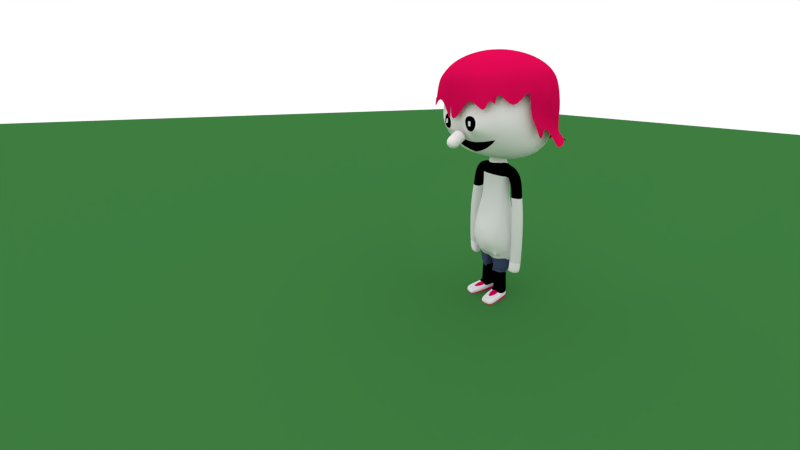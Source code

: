 # Source: young_boy.blend  (saved by Blender 2.72.0; exported with 4.5.12 LTS)
import bpy
from mathutils import Matrix  # noqa: F401  (used for matrix-valued properties, if any)

bpy.ops.wm.read_factory_settings(use_empty=True)
scene = bpy.context.scene
scene.name = 'Scene'

# ---- collections
col_collection_1 = bpy.data.collections.new('Collection 1'); scene.collection.children.link(col_collection_1)

# ---- materials (node trees are filled in below, after node groups)
mat_material_006 = bpy.data.materials.new('Material.006')
mat_material_006.alpha_threshold = 0.0
mat_material_006.use_transparent_shadow = False
mat_material_006.diffuse_color = (0.04765, 0.2019, 0.05087, 1.0)
mat_material_006.specular_color = (1.0, 0.6184, 0.001381)
mat_material_006.roughness = 0.5
mat_material = bpy.data.materials.new('Material')
mat_material.alpha_threshold = 0.0
mat_material.use_transparent_shadow = False
mat_material.preview_render_type = 'SHADERBALL'
mat_material.diffuse_color = (0.8, 0.003266, 0.09284, 1.0)
mat_material.specular_color = (0.6401, 0.1228, 1.0)
mat_material.roughness = 0.5
mat_material.specular_intensity = 0.02222
mat_material_003 = bpy.data.materials.new('Material.003')
mat_material_003.alpha_threshold = 0.0
mat_material_003.use_transparent_shadow = False
mat_material_003.diffuse_color = (1.0, 0.9335, 0.9626, 1.0)
mat_material_003.roughness = 0.5
mat_material_003.specular_intensity = 0.1667
mat_material_001 = bpy.data.materials.new('Material.001')
mat_material_001.alpha_threshold = 0.0
mat_material_001.use_transparent_shadow = False
mat_material_001.diffuse_color = (0.0, 0.0, 0.0, 1.0)
mat_material_001.roughness = 0.5
mat_material_001.specular_intensity = 0.0
mat_material_002 = bpy.data.materials.new('Material.002')
mat_material_002.alpha_threshold = 0.0
mat_material_002.use_transparent_shadow = False
mat_material_002.roughness = 0.5
mat_material_002.specular_intensity = 0.0
mat_material_004 = bpy.data.materials.new('Material.004')
mat_material_004.alpha_threshold = 0.0
mat_material_004.use_transparent_shadow = False
mat_material_004.diffuse_color = (0.6619, 0.0, 0.1227, 1.0)
mat_material_004.roughness = 0.5
mat_material_004.specular_intensity = 0.0
mat_material_005 = bpy.data.materials.new('Material.005')
mat_material_005.alpha_threshold = 0.0
mat_material_005.use_transparent_shadow = False
mat_material_005.diffuse_color = (0.05742, 0.0791, 0.1574, 1.0)
mat_material_005.roughness = 0.5

# ---- material node trees

# ---- world
world_world_001 = bpy.data.worlds.new('World.001'); scene.world = world_world_001
world_world_001.color = (1.0, 1.0, 1.0)
world_world_001.use_sun_shadow = False
world_world_001.sun_shadow_jitter_overblur = 0.0
world_world_001.cycles.sampling_method = 'MANUAL'
world_world_001.cycles.sample_map_resolution = 256
world_world_001.light_settings.ao_factor = 0.08889

# ---- cameras
cam_camera = bpy.data.cameras.new('Camera')
cam_camera.clip_end = 100.0
cam_camera.lens = 32.95
cam_camera.sensor_width = 75.5
cam_camera.sensor_height = 18.0
cam_camera.ortho_scale = 7.314
cam_camera.shift_y = -0.15
cam_camera.dof.focus_distance = 0.0
cam_camera.dof.aperture_fstop = 128.0

# ---- lights
light_spot = bpy.data.lights.new('Spot', 'SPOT')
light_spot.transmission_factor = 0.0
light_spot.energy = 452.0
light_spot.shadow_buffer_clip_start = 0.5
light_spot.shadow_soft_size = 0.1
light_spot.shadow_maximum_resolution = 0.006
light_spot.use_absolute_resolution = True
light_spot.spot_size = 0.5585
light_spot.cycles.use_multiple_importance_sampling = False

# ---- meshes
me_plane = bpy.data.meshes.new('Plane')
me_plane.from_pydata([(-1.0, -1.0, 0.0), (1.0, -1.0, 0.0), (-1.0, 1.0, 0.0), (1.0, 1.0, 0.0)], [], [(0, 1, 3, 2)])
me_plane.materials.append(mat_material_006)
me_plane.use_remesh_preserve_volume = False
me_plane.use_remesh_preserve_attributes = False
me_plane.use_mirror_vertex_groups = False
me_plane.update()
me_sphere_001 = bpy.data.meshes.new('Sphere.001')
me_sphere_001.from_pydata([(-0.005575, 0.3748, 0.8034), (-0.005575, 0.7479, 0.7018), (-0.005575, 1.068, 0.5402), (-0.005575, 1.314, 0.3296), (-0.0059, 1.469, 0.08435), (-0.006356, 1.521, -0.1788), (0.203, 0.3212, 0.8034), (0.4038, 0.6443, 0.7018), (0.5763, 0.9218, 0.5402), (0.7086, 1.135, 0.3296), (0.7918, 1.269, 0.08435), (0.8202, 1.314, -0.1788), (-0.005575, -0.02556, 0.838), (0.3608, 0.1746, 0.8034), (0.7086, 0.3612, 0.7018), (1.007, 0.5214, 0.5402), (1.237, 0.6443, 0.3296), (1.381, 0.7216, 0.08435), (1.43, 0.7479, -0.1788), (0.4185, -0.02556, 0.8034), (0.8202, -0.02556, 0.7018), (1.165, -0.02556, 0.5402), (1.43, -0.02556, 0.3296), (1.596, -0.02556, 0.08435), (1.653, -0.02556, -0.1788), (0.7975, -1.365, -0.1799), (1.128, -1.165, -0.1839), (1.623, -0.2752, -1.437), (0.3608, -0.2258, 0.8034), (0.7086, -0.4123, 0.7018), (1.007, -0.5725, 0.5402), (1.237, -0.6954, 0.3296), (1.653, -0.1968, -1.311), (1.617, -0.3195, -1.311), (0.3897, -0.1257, 0.8034), (0.7644, -0.2189, 0.7018), (1.086, -0.299, 0.5402), (0.203, -0.3723, 0.8034), (0.4038, -0.6954, 0.7018), (0.5763, -0.9729, 0.5402), (0.7086, -1.186, 0.3296), (0.7918, -1.32, 0.08435), (1.333, -0.3605, 0.3296), (1.488, -0.3991, 0.08435), (0.2597, -1.469, -0.8629), (1.605, -0.392, -1.13), (1.66, -0.1156, -1.139), (-0.005575, -0.426, 0.8034), (-0.005575, -0.7991, 0.7018), (-0.005575, -1.119, 0.5402), (-0.005575, -1.365, 0.3296), (-0.0059, -1.52, 0.08435), (-0.007495, -1.573, -0.1788), (1.653, -0.1016, -0.9064), (1.541, -0.4884, -0.9064), (1.541, -0.5182, -0.5673), (1.653, -0.05885, -0.564), (1.541, -0.5741, -0.1788), (1.086, -1.046, 0.08435), (-0.006356, -1.546, -0.04724), (0.4038, -1.469, -0.1788), (0.3897, -1.42, 0.08435), (-0.007495, -1.573, -1.215), (1.381, -0.7727, 0.08435), (1.389, -0.9036, -0.8518), (1.449, 0.7739, -0.9342), (1.43, 0.8008, -1.173), (1.44, 0.7006, -1.351), (1.653, 0.1473, -1.44), (1.7, 0.6326, -1.578), (1.732, 0.2708, -1.761), (0.584, -1.469, -0.403), (0.9601, -1.365, -0.9459), (1.101, -1.165, -0.7637), (1.008, -1.27, -0.3767), (0.9054, 1.236, -1.364), (1.549, 0.3815, -0.9615), (1.54, 0.3641, -0.1788), (1.594, 0.4049, -0.5453), (1.653, -0.07297, -0.677), (1.377, 0.7118, -1.48), (1.061, 1.114, -1.52), (1.334, 1.047, -1.544), (1.134, 1.151, -1.575), (1.309, 1.239, -1.713), (0.5556, 1.373, -1.338), (0.8405, 1.268, -1.604), (0.603, 1.341, -1.577), (0.6822, 1.305, -1.72), (-0.007495, 1.432, -2.312), (1.368, -0.8135, -0.1764), (1.643, -0.2148, -1.439)], [(59, 52), (51, 59)], [(5, 4, 10, 11), (4, 3, 9, 10), (3, 2, 8, 9), (2, 1, 7, 8), (1, 0, 6, 7), (11, 10, 17, 18), (10, 9, 16, 17), (9, 8, 15, 16), (8, 7, 14, 15), (7, 6, 13, 14), (18, 17, 23, 24, 77), (17, 16, 22, 23), (16, 15, 21, 22), (15, 14, 20, 21), (14, 13, 19, 20), (23, 22, 42, 43), (24, 23, 43, 57), (42, 36, 30, 31), (36, 35, 29, 30), (35, 34, 28, 29), (52, 60, 61, 51), (20, 19, 34, 35), (21, 20, 35, 36), (22, 21, 36, 42), (31, 30, 39, 40), (30, 29, 38, 39), (29, 28, 37, 38), (77, 24, 79, 53, 76, 78), (46, 45, 33, 32), (24, 57, 55, 56), (41, 40, 50, 51, 61), (40, 39, 49, 50), (39, 38, 48, 49), (38, 37, 47, 48), (0, 12, 6), (6, 12, 13), (13, 12, 19), (19, 12, 28, 34), (28, 12, 37), (37, 12, 47), (43, 42, 31, 63), (63, 31, 40, 41, 58), (41, 25, 26, 58), (53, 54, 45, 46), (32, 33, 27, 91), (61, 60, 25, 41), (67, 68, 70, 69), (66, 46, 68, 67), (63, 58, 26, 90), (57, 43, 63, 90), (60, 71, 25), (90, 26, 64), (18, 77, 78, 76, 65), (24, 56, 79), (56, 55, 54, 53, 79), (65, 76, 53, 46, 66), (75, 67, 80, 81), (81, 80, 82, 83), (11, 75, 85, 89, 5), (83, 82, 84), (85, 75, 86, 87), (87, 86, 88), (26, 25, 72, 74, 73), (90, 64, 57), (25, 71, 72), (60, 52, 62, 44, 71), (66, 67, 75), (18, 65, 66, 75, 11)])
me_sphere_001.polygons.foreach_set('use_smooth', [True] * 68)
me_sphere_001.materials.append(mat_material)
me_sphere_001.use_remesh_preserve_volume = False
me_sphere_001.use_remesh_preserve_attributes = False
me_sphere_001.use_mirror_vertex_groups = False
me_sphere_001.update()
me_sphere = bpy.data.meshes.new('Sphere')
me_sphere.from_pydata([(-1.485e-07, 0.3827, 0.9239), (-1.634e-07, 0.7071, 0.7071), (-1.634e-07, 0.9239, 0.3827), (-1.336e-07, 1.0, -4.371e-08), (-1.634e-07, 0.9239, -0.3827), (-1.634e-07, 0.7071, -0.7071), (-1.458e-07, 0.1978, -0.87), (0.0, -1.013e-07, 0.9595), (0.2706, 0.2706, 0.9239), (0.5, 0.5, 0.7071), (0.6533, 0.6533, 0.3827), (0.7541, 0.7071, -0.01044), (0.7472, 0.6533, -0.4453), (0.5939, 0.5, -0.7697), (0.2098, 0.1601, -0.8883), (0.3827, 1.244e-08, 0.9239), (0.7071, 1.244e-08, 0.7071), (0.9239, 4.224e-08, 0.3827), (0.9791, 1.244e-08, 4.741e-06), (0.976, 4.99e-08, -0.4401), (0.7946, 1.898e-08, -0.7568), (0.2933, 0.03505, -0.8942), (0.2706, -0.2706, 0.9239), (0.5, -0.5, 0.7071), (0.6533, -0.6533, 0.3827), (0.7541, -0.7071, -0.01044), (0.682, -0.6533, -0.4497), (0.4675, -0.4011, -0.8188), (0.2121, -0.07821, -0.8836), (-1.634e-07, -0.3827, 0.9239), (-1.634e-07, -0.7071, 0.7071), (-1.038e-07, -0.9239, 0.3827), (3.711e-06, -1.0, -4.371e-08), (0.2002, -0.9104, -0.3417), (-7.846e-08, -0.111, -0.87), (0.1138, 0.1661, -0.87), (0.1891, 0.0438, -0.8977), (0.05474, -0.08174, -0.87), (0.2025, 0.1533, -1.143), (0.2905, 0.1388, -1.149), (0.2025, -0.07869, -1.143), (0.0, -0.1166, -1.143), (0.0, 0.2717, -2.627), (0.2299, 0.2221, -2.627), (0.3371, 0.0737, -2.627), (0.2299, -0.07467, -2.627), (0.0, -0.1232, -2.627), (0.2299, 0.2221, -2.881), (0.3371, 0.0737, -2.881), (0.2083, -0.07163, -2.882), (0.08176, -0.1172, -2.886), (0.09004, 0.2283, -2.877), (0.1598, -0.08098, -2.882), (0.0, -0.2992, -2.063), (0.0, -0.2204, -1.88), (0.0, -0.1166, -1.499), (0.2615, -0.2196, -2.063), (0.2427, -0.1554, -1.88), (0.2025, -0.07869, -1.499), (0.3695, 0.02456, -2.063), (0.343, 0.04188, -1.88), (0.2863, 0.03732, -1.499), (0.2615, 0.2687, -2.063), (0.2427, 0.2391, -1.88), (0.2025, 0.1533, -1.499), (0.0004245, 0.3045, -1.88), (-1.696e-07, 0.1921, -1.499), (0.001117, -0.3629, -2.405), (0.3027, -0.2084, -2.401), (0.4276, 0.03167, -2.401), (0.3027, 0.2717, -2.401), (0.001117, 0.3518, -2.401), (0.0004115, -0.267, -2.571), (0.2394, -0.1923, -2.571), (0.4254, 0.03524, -2.578), (0.2394, 0.2628, -2.571), (0.0, -0.5071, -0.8059), (0.2527, -0.02158, -0.8889), (0.6483, -0.1931, -0.7998), (0.829, -0.3266, -0.4449), (0.8666, -0.3536, -0.005216), (0.7886, -0.3266, 0.3827), (0.6036, -0.25, 0.7071), (0.4063, -0.1381, 0.8684), (0.1074, -0.02532, -0.8643), (0.2397, -0.02716, -1.158), (0.2835, -0.0004836, -2.627), (0.2835, -0.0004836, -2.881), (0.08176, 0.2667, -2.886), (0.2444, -0.02069, -1.499), (0.2928, -0.05674, -1.88), (0.3155, -0.09751, -2.063), (0.3652, -0.08836, -2.401), (-6.161e-08, -0.1134, -0.9895), (0.05474, -0.08438, -0.9895), (0.1684, 0.138, -0.9864), (0.1138, 0.1634, -0.9895), (-1.388e-07, 0.1953, -0.9895), (0.1017, -0.03372, -0.9623), (0.3195, 0.1388, -1.189), (0.3158, -0.02716, -1.205), (0.3239, 0.1429, -1.021), (0.318, -0.02304, -1.028), (0.3846, 0.05396, -1.029), (0.334, 0.1388, -1.244), (0.3303, -0.02716, -1.26), (0.3891, 0.1429, -1.09), (0.3833, -0.02304, -1.097), (0.4326, 0.04719, -1.095), (0.3482, 0.1388, -1.28), (0.3423, -0.02716, -1.294), (0.4528, 0.1429, -1.154), (0.4963, 0.04719, -1.159), (0.4478, -0.02304, -1.16), (0.3679, 0.133, -1.369), (0.3613, -0.02037, -1.378), (0.501, 0.1363, -1.351), (0.5445, 0.04064, -1.357), (0.5, -0.01699, -1.355), (0.367, 0.1291, -1.442), (0.3604, -0.02419, -1.45), (0.5012, 0.1325, -1.443), (0.5008, -0.02081, -1.447), (0.5447, 0.03682, -1.448), (0.4414, 0.1058, -1.939), (0.4348, -0.04755, -1.947), (0.5757, 0.1092, -1.94), (0.6192, 0.01346, -1.945), (0.5752, -0.04417, -1.944), (0.4039, 0.1058, -2.728), (0.3972, -0.04755, -2.736), (0.5381, 0.1092, -2.729), (0.5816, 0.01346, -2.734), (0.5377, -0.04417, -2.733), (0.36, 0.1058, -2.816), (0.3534, -0.04755, -2.824), (0.4942, 0.1092, -2.817), (0.4938, -0.04417, -2.821), (0.5718, 0.02267, -2.777), (0.2408, -0.02505, -1.067), (-1.003e-07, -0.115, -1.064), (0.2025, -0.07695, -1.064), (0.2927, 0.1409, -1.063), (0.2025, 0.1551, -1.064), (0.317, -0.04681, -1.114), (0.3217, 0.169, -1.103), (0.3575, -0.04681, -1.176), (0.3622, 0.169, -1.165), (0.3964, -0.04681, -1.225), (0.4018, 0.169, -1.216), (0.4323, -0.03847, -1.366), (0.4361, 0.161, -1.36), (0.4323, -0.04344, -1.448), (0.4358, 0.156, -1.443), (0.5068, -0.07382, -1.945), (0.5102, 0.1256, -1.939), (0.4692, -0.07382, -2.735), (0.4726, 0.1256, -2.729), (0.4254, -0.07382, -2.822), (0.4288, 0.1256, -2.816), (0.1076, 0.1832, -0.8794), (0.3046, 0.6009, -0.7392), (0.3832, 0.7851, -0.4148), (0.3867, 0.8498, -0.005353), (0.335, 0.7851, 0.3827), (0.2564, 0.6009, 0.7071), (0.1388, 0.3252, 0.9239), (0.0332, 0.1841, -0.8663), (0.1038, 0.1767, -1.143), (0.1037, 0.252, -2.627), (0.1038, 0.1767, -1.499), (0.1247, 0.2789, -1.88), (0.1344, 0.318, -2.063), (0.1558, 0.3202, -2.401), (0.123, 0.3087, -2.571), (0.0332, 0.1814, -0.9858), (0.1038, 0.1785, -1.064), (-1.297e-07, 0.1921, -1.143), (0.0006576, 0.3506, -2.063), (0.0004115, 0.3386, -2.571), (-1.344e-07, 0.1937, -1.064), (0.2407, 0.01173, -2.867), (0.09855, -0.06688, -3.235), (0.1342, -0.08592, -2.882), (0.1109, -0.09042, -2.882), (0.08754, -0.09492, -2.882), (0.05272, 0.1007, -3.238), (0.05112, -0.0339, -3.234), (0.2528, 0.07924, -3.238), (0.2615, 0.01173, -3.236), (0.2319, 0.07924, -2.87), (0.2613, 0.005745, -3.441), (0.2527, 0.07694, -3.286), (0.2525, 0.07325, -3.444), (0.0526, 0.09843, -3.286), (0.05248, 0.09474, -3.443), (0.05089, -0.03989, -3.44), (0.1511, -0.05547, -3.235), (0.2037, -0.04406, -3.235), (0.0777, -0.06688, -2.866), (0.1303, -0.05547, -2.867), (0.1829, -0.04406, -2.867), (0.09843, -0.06918, -3.282), (0.2036, -0.04636, -3.283), (0.09831, -0.07287, -3.44), (0.1509, -0.06146, -3.44), (0.1789, 0.1543, -2.87), (0.09968, 0.165, -3.238), (0.1497, 0.1596, -3.238), (0.1997, 0.1543, -3.238), (0.1996, 0.152, -3.286), (0.1496, 0.1573, -3.286), (0.09957, 0.1627, -3.286), (0.1995, 0.1483, -3.443), (0.1495, 0.1536, -3.443), (0.09945, 0.159, -3.443), (0.2614, 0.009435, -3.283), (0.151, -0.05777, -3.283), (0.2035, -0.05005, -3.44), (0.051, -0.0362, -3.282), (0.3071, -0.3163, -3.314), (0.307, -0.32, -3.471), (0.09657, -0.3656, -3.47), (0.09669, -0.3619, -3.313), (0.1441, -0.3949, -3.313), (0.1967, -0.3835, -3.313), (0.2493, -0.3721, -3.314), (0.144, -0.3986, -3.47), (0.1966, -0.3872, -3.471), (0.2492, -0.3758, -3.471), (0.3065, -0.8936, -0.09558), (0.3159, -0.9319, -0.3371), (0.185, -0.9409, -0.08649), (3.874e-06, -0.7009, -0.6349), (0.2526, 0.07571, -3.338), (0.2526, 0.07448, -3.391), (0.05256, 0.09721, -3.338), (0.05252, 0.09598, -3.39), (0.09953, 0.1615, -3.338), (0.09949, 0.1603, -3.39), (0.1495, 0.1561, -3.338), (0.1495, 0.1549, -3.391), (0.1996, 0.1507, -3.338), (0.1995, 0.1495, -3.391), (0.307, -0.3175, -3.366), (0.307, -0.3187, -3.419), (0.09661, -0.3644, -3.417), (0.09665, -0.3631, -3.365), (0.2493, -0.3733, -3.366), (0.2492, -0.3745, -3.418), (0.1967, -0.3847, -3.365), (0.1966, -0.3859, -3.418), (0.1441, -0.3961, -3.365), (0.144, -0.3973, -3.418), (0.2614, 0.008211, -3.336), (0.2613, 0.006981, -3.388), (0.05092, -0.03865, -3.387), (0.05096, -0.03742, -3.334), (0.1625, -0.1395, -3.29), (0.1859, -0.3062, -3.306), (0.2147, -0.1251, -3.29), (0.1103, -0.1539, -3.29), (0.237, -0.9339, -0.1789), (0.2484, -0.9027, -0.2743), (0.3083, -0.892, -0.1847), (0.3166, -0.9294, -0.2714), (0.166, 0.2249, -2.879), (0.3061, -0.02479, -2.564), (0.1533, -0.3589, -2.401), (0.1499, -0.2758, -2.072)], [(73, 267), (74, 267)], [(160, 161, 13, 14), (161, 162, 12, 13), (162, 163, 11, 12), (163, 164, 10, 11), (164, 165, 9, 10), (165, 166, 8, 9), (14, 13, 20, 21), (13, 12, 19, 20), (12, 11, 18, 19), (11, 10, 17, 18), (10, 9, 16, 17), (9, 8, 15, 16), (77, 78, 27, 28), (78, 79, 26, 27), (79, 80, 25, 26), (80, 81, 24, 25), (81, 82, 23, 24), (82, 83, 22, 23), (25, 24, 31, 32), (24, 23, 30, 31), (23, 22, 29, 30), (0, 7, 8, 166), (8, 7, 15), (15, 7, 22, 83), (22, 7, 29), (77, 28, 37, 84), (14, 21, 36, 35), (160, 14, 35, 167), (141, 140, 41, 40), (139, 141, 40, 85), (143, 142, 39, 38), (176, 143, 38, 168), (51, 206, 209, 208), (86, 45, 49, 87), (43, 44, 48, 47), (168, 38, 64, 170), (170, 64, 63, 171), (171, 63, 62, 172), (38, 39, 61, 64), (64, 61, 60, 63), (63, 60, 59, 62), (85, 40, 58, 89), (89, 58, 57, 90), (90, 57, 56, 91), (40, 41, 55, 58), (58, 55, 54, 57), (57, 54, 53, 269, 56), (172, 62, 70, 173), (62, 59, 69, 70), (91, 56, 68, 92), (269, 53, 67, 268), (173, 70, 75, 174), (70, 69, 74, 75), (68, 268, 67, 72, 73), (21, 20, 78, 77), (20, 19, 79, 78), (19, 18, 80, 79), (18, 17, 81, 80), (17, 16, 82, 81), (16, 15, 83, 82), (21, 77, 84, 36), (98, 102, 103, 101, 95), (86, 267, 92, 68, 73, 45), (44, 86, 87, 48), (39, 85, 89, 61), (61, 89, 90, 60), (60, 90, 91, 59), (59, 91, 92, 69), (84, 37, 94, 98), (35, 36, 95, 96), (167, 35, 96, 175), (36, 84, 98, 95), (139, 85, 100, 144), (142, 95, 101, 145), (85, 39, 99, 100), (98, 94, 141, 139), (106, 108, 112, 111), (147, 106, 111, 149), (145, 101, 106, 147), (144, 100, 105, 146), (101, 103, 108, 106), (100, 99, 104, 105), (110, 109, 114, 115), (146, 105, 110, 148), (105, 104, 109, 110), (116, 117, 123, 121), (151, 116, 121, 153), (112, 113, 118, 117), (149, 111, 116, 151), (111, 112, 117, 116), (148, 110, 115, 150), (152, 120, 125, 154), (121, 123, 127, 126), (150, 115, 120, 152), (115, 114, 119, 120), (155, 126, 131, 157), (127, 128, 133, 132), (120, 119, 124, 125), (153, 121, 126, 155), (131, 132, 138, 136), (157, 131, 136, 159), (126, 127, 132, 131), (154, 125, 130, 156), (125, 124, 129, 130), (159, 158, 135, 134), (156, 130, 135, 158), (130, 129, 134, 135), (94, 93, 140, 141), (96, 95, 142, 143), (175, 96, 143, 176), (98, 139, 144, 102), (39, 142, 145, 99), (104, 147, 149, 109), (99, 145, 147, 104), (102, 144, 146, 107), (114, 151, 153, 119), (109, 149, 151, 114), (124, 155, 157, 129), (119, 153, 155, 124), (129, 157, 159, 134), (136, 137, 158, 159), (28, 34, 37), (37, 34, 93, 94), (6, 5, 161, 160), (5, 4, 162, 161), (4, 3, 163, 162), (3, 2, 164, 163), (2, 1, 165, 164), (1, 0, 166, 165), (66, 170, 171, 65), (108, 107, 113, 112), (117, 118, 122, 123), (123, 122, 128, 127), (137, 136, 138), (132, 133, 137, 138), (107, 108, 103, 102), (107, 146, 148, 113), (113, 148, 150, 118), (122, 152, 154, 128), (118, 150, 152, 122), (128, 154, 156, 133), (133, 156, 158, 137), (6, 160, 167), (180, 176, 168, 177), (177, 168, 170, 66), (65, 171, 172, 178), (178, 172, 173, 71), (71, 173, 174, 179), (6, 167, 175, 97), (97, 175, 176, 180), (181, 52, 183, 201), (201, 183, 184, 200), (201, 200, 197, 198), (200, 199, 182, 197), (206, 190, 188, 209), (181, 201, 198, 189), (190, 181, 189, 188), (209, 188, 192, 210), (243, 235, 193, 213), (200, 184, 185, 199), (186, 207, 212, 194), (207, 208, 211, 212), (208, 209, 210, 211), (237, 239, 215, 195), (239, 241, 214, 215), (241, 243, 213, 214), (253, 246, 222, 227), (245, 249, 229, 221), (249, 251, 228, 229), (251, 253, 227, 228), (182, 187, 219, 202), (188, 189, 216, 192), (235, 255, 191, 193), (187, 186, 194, 219), (256, 237, 195, 196), (189, 198, 203, 216), (198, 197, 217, 203), (197, 182, 202, 217), (216, 203, 260, 226, 220), (196, 204, 227, 222), (218, 191, 221, 229), (204, 205, 228, 227), (260, 259, 225, 226), (256, 196, 222, 246), (259, 261, 224, 225), (254, 216, 220, 244), (205, 218, 229, 228), (202, 219, 223, 224, 261), (215, 214, 213, 193, 191, 218, 205, 204, 196, 195), (75, 74, 44, 43), (74, 69, 92, 267, 86), (76, 34, 28, 27), (26, 76, 27), (76, 26, 233), (230, 231, 26, 25), (33, 232, 32, 233), (232, 230, 25, 32), (231, 33, 233, 26), (210, 192, 234, 242), (242, 234, 235, 243), (194, 212, 238, 236), (236, 238, 239, 237), (212, 211, 240, 238), (238, 240, 241, 239), (211, 210, 242, 240), (240, 242, 243, 241), (224, 223, 247, 252), (252, 247, 246, 253), (220, 226, 248, 244), (244, 248, 249, 245), (226, 225, 250, 248), (248, 250, 251, 249), (225, 224, 252, 250), (250, 252, 253, 251), (192, 216, 254, 234), (234, 254, 255, 235), (219, 194, 236, 257), (257, 236, 237, 256), (219, 257, 247, 223), (257, 256, 246, 247), (191, 255, 245, 221), (255, 254, 244, 245), (203, 217, 258, 260), (260, 258, 259), (217, 202, 261, 258), (258, 261, 259), (263, 265, 264, 262), (263, 262, 232, 33), (264, 265, 231, 230), (262, 264, 230, 232), (265, 263, 33, 231), (42, 169, 43, 47, 266, 51, 88), (88, 51, 207, 186), (174, 75, 43, 169), (73, 72, 46, 45), (179, 174, 169, 42), (45, 46, 50, 185, 184, 183, 52, 49), (199, 50, 187, 182), (199, 185, 50), (50, 88, 186, 187), (51, 208, 207), (87, 49, 52, 181), (48, 87, 181, 190, 47), (51, 266, 47, 206), (206, 47, 190), (86, 44, 74), (46, 42, 88, 50), (56, 269, 268, 68)])
me_sphere.polygons.foreach_set('material_index', [0, 0, 0, 0, 0, 0, 0, 0, 0, 0, 0, 0, 0, 0, 0, 0, 0, 0, 0, 0, 0, 0, 0, 0, 0, 0, 0, 0, 1, 1, 1, 1, 1, 4, 4, 2, 2, 2, 2, 2, 2, 2, 2, 2, 2, 2, 2, 2, 2, 2, 2, 2, 2, 2, 0, 0, 0, 0, 0, 0, 0, 1, 2, 4, 2, 2, 2, 2, 0, 0, 0, 0, 1, 1, 1, 1, 1, 1, 1, 1, 1, 1, 1, 1, 1, 1, 1, 1, 1, 1, 1, 2, 2, 1, 1, 2, 2, 2, 2, 0, 0, 2, 2, 2, 0, 0, 0, 1, 1, 1, 1, 1, 1, 1, 1, 1, 1, 2, 2, 0, 0, 0, 0, 0, 0, 0, 0, 0, 0, 2, 1, 1, 2, 0, 0, 1, 1, 1, 2, 1, 2, 0, 0, 1, 2, 2, 2, 2, 0, 1, 4, 4, 1, 1, 1, 1, 1, 1, 2, 4, 1, 1, 1, 2, 2, 2, 2, 2, 2, 2, 1, 1, 2, 1, 2, 1, 1, 1, 2, 2, 2, 2, 2, 2, 2, 2, 2, 2, 2, 2, 2, 0, 0, 1, 0, 0, 0, 0, 2, 3, 2, 3, 2, 3, 2, 3, 2, 3, 2, 3, 2, 3, 2, 3, 2, 3, 2, 3, 2, 3, 2, 3, 3, 3, 3, 3, 2, 1, 1, 1, 1, 4, 1, 2, 2, 2, 4, 1, 4, 1, 1, 4, 4, 4, 4, 2, 4, 2])
me_sphere.materials.append(mat_material_003)
me_sphere.materials.append(mat_material_001)
me_sphere.materials.append(mat_material_002)
me_sphere.materials.append(mat_material_004)
me_sphere.materials.append(mat_material_005)
me_sphere.use_remesh_preserve_volume = False
me_sphere.use_remesh_preserve_attributes = False
me_sphere.use_mirror_vertex_groups = False
me_sphere.update()
me_cylinder = bpy.data.meshes.new('Cylinder')
me_cylinder.from_pydata([(1.728e-16, 1.0, -0.04689), (0.0, 1.0, 1.0), (0.1951, 0.9809, -0.04689), (0.1951, 0.9808, 1.0), (0.3827, 0.924, -0.04689), (0.3827, 0.9239, 1.0), (0.5556, 0.8316, -0.04689), (0.5556, 0.8315, 1.0), (0.7071, 0.7073, -0.04689), (0.7071, 0.7071, 1.0), (0.8315, 0.5557, -0.04689), (0.8315, 0.5556, 1.0), (0.9239, 0.3828, -0.04689), (0.9239, 0.3827, 1.0), (0.9808, 0.1952, -0.04689), (0.9808, 0.1951, 1.0), (1.0, 0.0001465, -0.04689), (1.0, 7.55e-08, 1.0), (0.9808, -0.1949, -0.04689), (0.9808, -0.1951, 1.0), (0.9239, -0.3825, -0.04689), (0.9239, -0.3827, 1.0), (0.8315, -0.5554, -0.04689), (0.8315, -0.5556, 1.0), (0.7071, -0.707, -0.04689), (0.7071, -0.7071, 1.0), (0.5556, -0.8313, -0.04689), (0.5556, -0.8315, 1.0), (0.3827, -0.9237, -0.04689), (0.3827, -0.9239, 1.0), (0.1951, -0.9806, -0.04689), (0.1951, -0.9808, 1.0), (-3.258e-07, -0.9999, -0.04689), (-3.258e-07, -1.0, 1.0), (1.074e-08, 1.0, -0.5589), (0.1951, 0.9809, -0.5589), (0.3827, 0.924, -0.5589), (0.5556, 0.8316, -0.5589), (0.7071, 0.7073, -0.5589), (0.8315, 0.5557, -0.5589), (0.9239, 0.3828, -0.5589), (0.9808, 0.1952, -0.5589), (1.0, 0.0001461, -0.5589), (0.9808, -0.1949, -0.5589), (0.9239, -0.3825, -0.5589), (0.8315, -0.5554, -0.5589), (0.7071, -0.707, -0.5589), (0.5556, -0.8313, -0.5589), (0.3827, -0.9237, -0.5589), (0.1951, -0.9806, -0.5589), (-3.151e-07, -0.9999, -0.5589), (1.178e-08, 1.0, -0.8162), (0.1951, 0.9809, -0.8162), (0.3827, 0.924, -0.8162), (0.5556, 0.8316, -0.8162), (0.8315, 0.5557, -0.8162), (0.9239, 0.3828, -0.8162), (0.9808, 0.1952, -0.8162), (1.0, 0.0001466, -0.8162), (0.7071, -0.707, -0.8162), (0.5556, -0.8313, -0.8162), (0.3827, -0.9237, -0.8162), (-3.141e-07, -0.9999, -0.8162), (0.7071, 0.7073, -0.8162), (0.9808, -0.1949, -0.8162), (0.9239, -0.3825, -0.8162), (0.8315, -0.5554, -0.8162), (0.1951, -0.9806, -0.8162), (1.036e-08, 0.9037, -1.111), (0.1763, 0.8864, -1.111), (0.3458, 0.8349, -1.111), (0.502, 0.7514, -1.111), (0.6389, 0.6391, -1.111), (0.7513, 0.5021, -1.111), (0.8348, 0.3459, -1.111), (0.8862, 0.1764, -1.111), (0.9036, 0.000146, -1.111), (0.8862, -0.1761, -1.111), (0.8348, -0.3456, -1.111), (0.7513, -0.5018, -1.111), (0.6389, -0.6388, -1.111), (0.502, -0.7511, -1.111), (0.3458, -0.8346, -1.111), (0.1763, -0.8861, -1.111), (-2.841e-07, -0.9034, -1.111), (1.685e-08, 0.7497, -1.382), (0.1462, 0.7353, -1.382), (0.2869, 0.6927, -1.382), (0.4164, 0.6234, -1.382), (0.53, 0.5302, -1.382), (0.6233, 0.4166, -1.382), (0.6925, 0.287, -1.382), (0.7352, 0.1464, -1.382), (0.7496, 0.0001455, -1.382), (0.7352, -0.1461, -1.382), (0.6925, -0.2867, -1.382), (0.6233, -0.4163, -1.382), (0.53, -0.5299, -1.382), (0.4164, -0.6231, -1.382), (0.2869, -0.6924, -1.382), (0.1462, -0.735, -1.382), (-2.274e-07, -0.7494, -1.382), (4.552e-08, 0.4747, -1.648), (0.09258, 0.4656, -1.648), (0.1816, 0.4386, -1.648), (0.2636, 0.3947, -1.648), (0.3355, 0.3357, -1.648), (0.3946, 0.2638, -1.648), (0.4384, 0.1817, -1.648), (0.4654, 0.09272, -1.648), (0.4745, 0.0001449, -1.648), (0.4654, -0.09243, -1.648), (0.4384, -0.1815, -1.648), (0.3946, -0.2635, -1.648), (0.3355, -0.3354, -1.648), (0.2636, -0.3944, -1.648), (0.1816, -0.4383, -1.648), (0.09258, -0.4653, -1.648), (-1.091e-07, -0.4744, -1.648), (5.006e-08, 0.0001444, -1.756)], [], [(0, 1, 3, 2), (2, 3, 5, 4), (4, 5, 7, 6), (6, 7, 9, 8), (8, 9, 11, 10), (10, 11, 13, 12), (12, 13, 15, 14), (14, 15, 17, 16), (16, 17, 19, 18), (18, 19, 21, 20), (20, 21, 23, 22), (22, 23, 25, 24), (24, 25, 27, 26), (26, 27, 29, 28), (28, 29, 31, 30), (30, 31, 33, 32), (2, 4, 36, 35), (0, 2, 35, 34), (26, 28, 48, 47), (10, 12, 40, 39), (18, 20, 44, 43), (16, 18, 43, 42), (24, 26, 47, 46), (8, 10, 39, 38), (22, 24, 46, 45), (6, 8, 38, 37), (30, 32, 50, 49), (14, 16, 42, 41), (12, 14, 41, 40), (20, 22, 45, 44), (4, 6, 37, 36), (28, 30, 49, 48), (34, 35, 52, 51), (46, 47, 60, 59), (47, 48, 61, 60), (39, 40, 56, 55), (35, 36, 53, 52), (40, 41, 57, 56), (36, 37, 54, 53), (41, 42, 58, 57), (64, 65, 78, 77), (65, 66, 79, 78), (80, 81, 98, 97), (76, 77, 94, 93), (72, 73, 90, 89), (68, 69, 86, 85), (69, 70, 87, 86), (81, 82, 99, 98), (77, 78, 95, 94), (73, 74, 91, 90), (74, 75, 92, 91), (70, 71, 88, 87), (82, 83, 100, 99), (78, 79, 96, 95), (79, 80, 97, 96), (75, 76, 93, 92), (71, 72, 89, 88), (83, 84, 101, 100), (97, 98, 115, 114), (93, 94, 111, 110), (89, 90, 107, 106), (85, 86, 103, 102), (98, 99, 116, 115), (94, 95, 112, 111), (90, 91, 108, 107), (86, 87, 104, 103), (87, 88, 105, 104), (99, 100, 117, 116), (95, 96, 113, 112), (91, 92, 109, 108), (92, 93, 110, 109), (88, 89, 106, 105), (100, 101, 118, 117), (96, 97, 114, 113), (110, 111, 119), (106, 107, 119), (102, 103, 119), (114, 115, 119), (115, 116, 119), (111, 112, 119), (107, 108, 119), (103, 104, 119), (116, 117, 119), (112, 113, 119), (108, 109, 119), (104, 105, 119), (105, 106, 119), (117, 118, 119), (113, 114, 119), (109, 110, 119), (42, 43, 64, 58), (38, 39, 55, 63), (43, 44, 65, 64), (48, 49, 67, 61), (44, 45, 66, 65), (37, 38, 63, 54), (49, 50, 62, 67), (45, 46, 59, 66), (51, 52, 69, 68), (59, 60, 81, 80), (58, 64, 77, 76), (63, 55, 73, 72), (55, 56, 74, 73), (52, 53, 70, 69), (60, 61, 82, 81), (56, 57, 75, 74), (53, 54, 71, 70), (61, 67, 83, 82), (67, 62, 84, 83), (66, 59, 80, 79), (57, 58, 76, 75), (54, 63, 72, 71)])
me_cylinder.materials.append(mat_material_003)
me_cylinder.use_remesh_preserve_volume = False
me_cylinder.use_remesh_preserve_attributes = False
me_cylinder.use_mirror_vertex_groups = False
me_cylinder.update()

# ---- objects
ob_plane = bpy.data.objects.new('Plane', me_plane)
ob_cheveux = bpy.data.objects.new('Cheveux', me_sphere_001)
ob_spot = bpy.data.objects.new('Spot', light_spot)
ob_corps = bpy.data.objects.new('Corps', me_sphere)
ob_nez = bpy.data.objects.new('Nez', me_cylinder)
ob_camera = bpy.data.objects.new('Camera', cam_camera)

# ---- transforms, parenting, visibility, modifiers, constraints
ob_plane.location = (0.0, 0.0, 1.388)
ob_plane.scale = (61.52, 61.52, 61.52)
ob_plane.lineart.crease_threshold = 0.0
ob_cheveux.location = (-0.02052, -7.451e-09, 7.512)
ob_cheveux.scale = (1.0, 1.088, 1.0)
ob_cheveux.lineart.crease_threshold = 0.0
_m = ob_cheveux.modifiers.new('Mirror', 'MIRROR')
_m = ob_cheveux.modifiers.new('Subsurf', 'SUBSURF')
_m.uv_smooth = 'PRESERVE_CORNERS'
_m.quality = 2
_m.levels = 0
_m.show_only_control_edges = False
ob_spot.location = (4.751, -12.96, 11.62)
ob_spot.rotation_euler = (1.169, -0.229, 0.4837)
ob_spot.lineart.crease_threshold = 0.0
ob_corps.location = (1.782e-25, -0.03203, 6.728)
ob_corps.scale = (1.58, 1.58, 1.58)
ob_corps.lineart.crease_threshold = 0.0
_m = ob_corps.modifiers.new('Mirror', 'MIRROR')
_m = ob_corps.modifiers.new('Subsurf', 'SUBSURF')
_m.uv_smooth = 'PRESERVE_CORNERS'
_m.levels = 3
_m.render_levels = 3
ob_nez.parent = ob_corps
ob_nez.matrix_parent_inverse = Matrix(((0.6329, 0.0, 1.541e-33, -1.128e-25), (0.0, 0.6329, 0.0, 0.02027), (0.0, 0.0, 0.6329, -4.258), (0.0, 0.0, 0.0, 1.0)))
ob_nez.location = (0.0, -1.515, 5.93)
ob_nez.rotation_euler = (-0.9553, -1.813e-16, 9.384e-17)
ob_nez.scale = (0.1687, 0.1687, 0.1687)
ob_nez.lineart.crease_threshold = 0.0
_m = ob_nez.modifiers.new('Subsurf', 'SUBSURF')
_m.uv_smooth = 'PRESERVE_CORNERS'
_m.quality = 2
_m.levels = 0
_m.show_only_control_edges = False
_m = ob_nez.modifiers.new('Mirror', 'MIRROR')
ob_camera.location = (6.852, -7.569, 7.323)
ob_camera.rotation_euler = (1.513, -0.0126, 1.01)
ob_camera.lock_rotations_4d = False
ob_camera.empty_display_type = 'ARROWS'
ob_camera.color = (0.0, 0.0, 0.0, 0.0)
ob_camera.display_type = 'WIRE'
ob_camera.lineart.crease_threshold = 0.0

# ---- collection membership
col_collection_1.objects.link(ob_plane)
col_collection_1.objects.link(ob_cheveux)
col_collection_1.objects.link(ob_spot)
col_collection_1.objects.link(ob_corps)
col_collection_1.objects.link(ob_nez)
col_collection_1.objects.link(ob_camera)

# ---- scene / render settings (as saved in the file)
scene.camera = ob_camera
scene.frame_start = 1; scene.frame_end = 250; scene.frame_set(16)
scene.render.engine = 'BLENDER_EEVEE_NEXT'
scene.render.resolution_percentage = 53
scene.render.dither_intensity = 0.0
scene.cycles.use_denoising = False
scene.cycles.samples = 10
scene.cycles.sampling_pattern = 'TABULATED_SOBOL'
scene.cycles.light_sampling_threshold = 0.0
scene.cycles.use_adaptive_sampling = False
scene.cycles.use_light_tree = False
scene.cycles.blur_glossy = 0.0
scene.cycles.pixel_filter_type = 'GAUSSIAN'
scene.cycles.sample_clamp_indirect = 0.0
scene.view_settings.view_transform = 'Standard'
bpy.context.view_layer.update()
